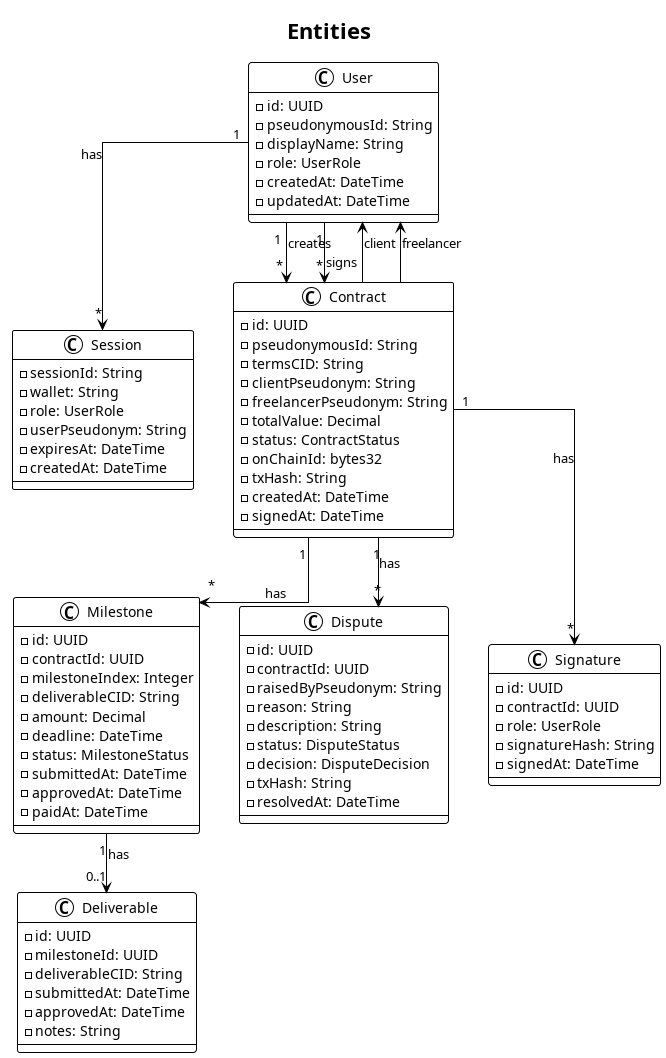

The diagram above was rendered by PlantUML. Its source (embedded in the PNG):
@startuml Entities
!theme plain
skinparam linetype ortho
skinparam nodesep 40
skinparam ranksep 60

title Entities

class User {
    - id: UUID
    - pseudonymousId: String
    - displayName: String
    - role: UserRole
    - createdAt: DateTime
    - updatedAt: DateTime
}

class Session {
    - sessionId: String
    - wallet: String
    - role: UserRole
    - userPseudonym: String
    - expiresAt: DateTime
    - createdAt: DateTime
}

class Contract {
    - id: UUID
    - pseudonymousId: String
    - termsCID: String
    - clientPseudonym: String
    - freelancerPseudonym: String
    - totalValue: Decimal
    - status: ContractStatus
    - onChainId: bytes32
    - txHash: String
    - createdAt: DateTime
    - signedAt: DateTime
}

class Milestone {
    - id: UUID
    - contractId: UUID
    - milestoneIndex: Integer
    - deliverableCID: String
    - amount: Decimal
    - deadline: DateTime
    - status: MilestoneStatus
    - submittedAt: DateTime
    - approvedAt: DateTime
    - paidAt: DateTime
}

class Deliverable {
    - id: UUID
    - milestoneId: UUID
    - deliverableCID: String
    - submittedAt: DateTime
    - approvedAt: DateTime
    - notes: String
}

class Dispute {
    - id: UUID
    - contractId: UUID
    - raisedByPseudonym: String
    - reason: String
    - description: String
    - status: DisputeStatus
    - decision: DisputeDecision
    - txHash: String
    - resolvedAt: DateTime
}

class Signature {
    - id: UUID
    - contractId: UUID
    - role: UserRole
    - signatureHash: String
    - signedAt: DateTime
}

User "1" --> "*" Contract : creates
User "1" --> "*" Contract : signs
User "1" --> "*" Session : has
Contract "1" --> "*" Milestone : has
Contract "1" --> "*" Dispute : has
Contract "1" --> "*" Signature : has
Contract --> User : client
Contract --> User : freelancer
Milestone "1" --> "0..1" Deliverable : has

@enduml